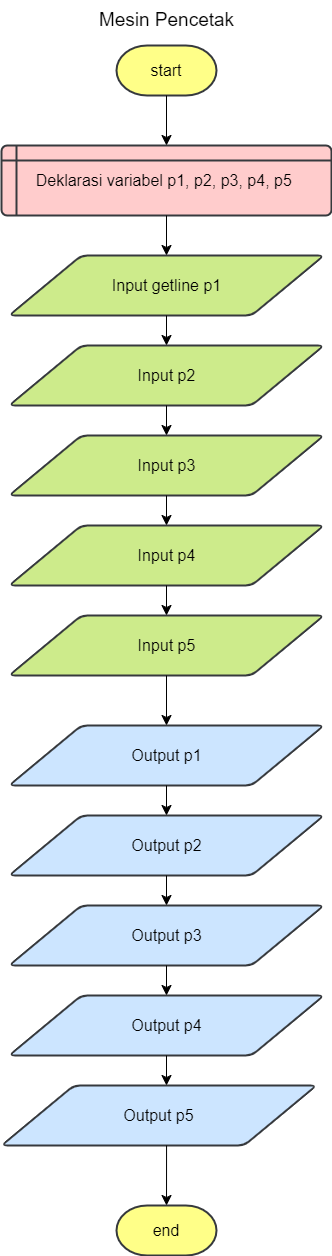

The diagram above was exported from draw.io. Its source (the exported page's mxGraphModel, read from the mxfile embedded in the PNG):
<mxGraphModel dx="752" dy="449" grid="1" gridSize="10" guides="1" tooltips="1" connect="1" arrows="1" fold="1" page="1" pageScale="1" pageWidth="827" pageHeight="1169" math="0" shadow="0">
  <root>
    <mxCell id="0" />
    <mxCell id="1" parent="0" />
    <mxCell id="tHpZMIpis63Ey1zI9HfL-1" value="start" style="strokeWidth=2;html=1;shape=mxgraph.flowchart.terminator;whiteSpace=wrap;fontSize=16;fillColor=#ffff88;strokeColor=#36393d;" vertex="1" parent="1">
      <mxGeometry x="270" y="80" width="100" height="50" as="geometry" />
    </mxCell>
    <mxCell id="tHpZMIpis63Ey1zI9HfL-2" value="end" style="strokeWidth=2;html=1;shape=mxgraph.flowchart.terminator;whiteSpace=wrap;fontSize=16;fillColor=#ffff88;strokeColor=#36393d;" vertex="1" parent="1">
      <mxGeometry x="270" y="1240" width="100" height="50" as="geometry" />
    </mxCell>
    <mxCell id="tHpZMIpis63Ey1zI9HfL-3" value="Deklarasi variabel p1, p2, p3, p4, p5&amp;nbsp;" style="shape=internalStorage;whiteSpace=wrap;html=1;dx=15;dy=15;rounded=1;arcSize=8;strokeWidth=2;fontSize=16;fillColor=#ffcccc;strokeColor=#36393d;" vertex="1" parent="1">
      <mxGeometry x="155" y="180" width="330" height="70" as="geometry" />
    </mxCell>
    <mxCell id="tHpZMIpis63Ey1zI9HfL-4" value="Mesin Pencetak" style="text;html=1;align=center;verticalAlign=middle;resizable=0;points=[];autosize=1;strokeColor=none;fillColor=none;fontSize=19;" vertex="1" parent="1">
      <mxGeometry x="240" y="35" width="160" height="40" as="geometry" />
    </mxCell>
    <mxCell id="tHpZMIpis63Ey1zI9HfL-5" value="Input getline p1" style="shape=parallelogram;html=1;strokeWidth=2;perimeter=parallelogramPerimeter;whiteSpace=wrap;rounded=1;arcSize=12;size=0.23;fontSize=16;fillColor=#cdeb8b;strokeColor=#36393d;" vertex="1" parent="1">
      <mxGeometry x="162.5" y="290" width="315" height="60" as="geometry" />
    </mxCell>
    <mxCell id="tHpZMIpis63Ey1zI9HfL-6" value="Input p2" style="shape=parallelogram;html=1;strokeWidth=2;perimeter=parallelogramPerimeter;whiteSpace=wrap;rounded=1;arcSize=12;size=0.23;fontSize=16;fillColor=#cdeb8b;strokeColor=#36393d;" vertex="1" parent="1">
      <mxGeometry x="162.5" y="380" width="315" height="60" as="geometry" />
    </mxCell>
    <mxCell id="tHpZMIpis63Ey1zI9HfL-7" value="Input p3" style="shape=parallelogram;html=1;strokeWidth=2;perimeter=parallelogramPerimeter;whiteSpace=wrap;rounded=1;arcSize=12;size=0.23;fontSize=16;fillColor=#cdeb8b;strokeColor=#36393d;" vertex="1" parent="1">
      <mxGeometry x="162.5" y="470" width="315" height="60" as="geometry" />
    </mxCell>
    <mxCell id="tHpZMIpis63Ey1zI9HfL-8" value="Input p4" style="shape=parallelogram;html=1;strokeWidth=2;perimeter=parallelogramPerimeter;whiteSpace=wrap;rounded=1;arcSize=12;size=0.23;fontSize=16;fillColor=#cdeb8b;strokeColor=#36393d;" vertex="1" parent="1">
      <mxGeometry x="162.5" y="560" width="315" height="60" as="geometry" />
    </mxCell>
    <mxCell id="tHpZMIpis63Ey1zI9HfL-9" value="Input p5" style="shape=parallelogram;html=1;strokeWidth=2;perimeter=parallelogramPerimeter;whiteSpace=wrap;rounded=1;arcSize=12;size=0.23;fontSize=16;fillColor=#cdeb8b;strokeColor=#36393d;" vertex="1" parent="1">
      <mxGeometry x="162.5" y="650" width="315" height="60" as="geometry" />
    </mxCell>
    <mxCell id="tHpZMIpis63Ey1zI9HfL-11" value="Output p1" style="shape=parallelogram;html=1;strokeWidth=2;perimeter=parallelogramPerimeter;whiteSpace=wrap;rounded=1;arcSize=12;size=0.23;fontSize=16;fillColor=#cce5ff;strokeColor=#36393d;" vertex="1" parent="1">
      <mxGeometry x="162.5" y="760" width="315" height="60" as="geometry" />
    </mxCell>
    <mxCell id="tHpZMIpis63Ey1zI9HfL-12" value="Output p2" style="shape=parallelogram;html=1;strokeWidth=2;perimeter=parallelogramPerimeter;whiteSpace=wrap;rounded=1;arcSize=12;size=0.23;fontSize=16;fillColor=#cce5ff;strokeColor=#36393d;" vertex="1" parent="1">
      <mxGeometry x="162.5" y="850" width="315" height="60" as="geometry" />
    </mxCell>
    <mxCell id="tHpZMIpis63Ey1zI9HfL-13" value="Output p3" style="shape=parallelogram;html=1;strokeWidth=2;perimeter=parallelogramPerimeter;whiteSpace=wrap;rounded=1;arcSize=12;size=0.23;fontSize=16;fillColor=#cce5ff;strokeColor=#36393d;" vertex="1" parent="1">
      <mxGeometry x="162.5" y="940" width="315" height="60" as="geometry" />
    </mxCell>
    <mxCell id="tHpZMIpis63Ey1zI9HfL-14" value="Output p4" style="shape=parallelogram;html=1;strokeWidth=2;perimeter=parallelogramPerimeter;whiteSpace=wrap;rounded=1;arcSize=12;size=0.23;fontSize=16;fillColor=#cce5ff;strokeColor=#36393d;" vertex="1" parent="1">
      <mxGeometry x="162.5" y="1030" width="315" height="60" as="geometry" />
    </mxCell>
    <mxCell id="tHpZMIpis63Ey1zI9HfL-15" value="Output p5" style="shape=parallelogram;html=1;strokeWidth=2;perimeter=parallelogramPerimeter;whiteSpace=wrap;rounded=1;arcSize=12;size=0.23;fontSize=16;fillColor=#cce5ff;strokeColor=#36393d;" vertex="1" parent="1">
      <mxGeometry x="155" y="1120" width="315" height="60" as="geometry" />
    </mxCell>
    <mxCell id="tHpZMIpis63Ey1zI9HfL-16" value="" style="endArrow=classic;html=1;rounded=0;fontSize=12;startSize=8;endSize=8;curved=1;exitX=0.5;exitY=1;exitDx=0;exitDy=0;exitPerimeter=0;entryX=0.5;entryY=0;entryDx=0;entryDy=0;" edge="1" parent="1" source="tHpZMIpis63Ey1zI9HfL-1" target="tHpZMIpis63Ey1zI9HfL-3">
      <mxGeometry width="50" height="50" relative="1" as="geometry">
        <mxPoint x="330" y="260" as="sourcePoint" />
        <mxPoint x="380" y="210" as="targetPoint" />
      </mxGeometry>
    </mxCell>
    <mxCell id="tHpZMIpis63Ey1zI9HfL-17" value="" style="endArrow=classic;html=1;rounded=0;fontSize=12;startSize=8;endSize=8;curved=1;exitX=0.5;exitY=1;exitDx=0;exitDy=0;" edge="1" parent="1" source="tHpZMIpis63Ey1zI9HfL-3" target="tHpZMIpis63Ey1zI9HfL-5">
      <mxGeometry width="50" height="50" relative="1" as="geometry">
        <mxPoint x="330" y="260" as="sourcePoint" />
        <mxPoint x="380" y="210" as="targetPoint" />
      </mxGeometry>
    </mxCell>
    <mxCell id="tHpZMIpis63Ey1zI9HfL-18" value="" style="endArrow=classic;html=1;rounded=0;fontSize=12;startSize=8;endSize=8;curved=1;exitX=0.5;exitY=1;exitDx=0;exitDy=0;entryX=0.5;entryY=0;entryDx=0;entryDy=0;" edge="1" parent="1" source="tHpZMIpis63Ey1zI9HfL-5" target="tHpZMIpis63Ey1zI9HfL-6">
      <mxGeometry width="50" height="50" relative="1" as="geometry">
        <mxPoint x="330" y="260" as="sourcePoint" />
        <mxPoint x="380" y="210" as="targetPoint" />
      </mxGeometry>
    </mxCell>
    <mxCell id="tHpZMIpis63Ey1zI9HfL-19" value="" style="endArrow=classic;html=1;rounded=0;fontSize=12;startSize=8;endSize=8;curved=1;exitX=0.5;exitY=1;exitDx=0;exitDy=0;" edge="1" parent="1" source="tHpZMIpis63Ey1zI9HfL-6" target="tHpZMIpis63Ey1zI9HfL-7">
      <mxGeometry width="50" height="50" relative="1" as="geometry">
        <mxPoint x="330" y="560" as="sourcePoint" />
        <mxPoint x="380" y="510" as="targetPoint" />
      </mxGeometry>
    </mxCell>
    <mxCell id="tHpZMIpis63Ey1zI9HfL-20" value="" style="endArrow=classic;html=1;rounded=0;fontSize=12;startSize=8;endSize=8;curved=1;exitX=0.5;exitY=1;exitDx=0;exitDy=0;entryX=0.5;entryY=0;entryDx=0;entryDy=0;" edge="1" parent="1" source="tHpZMIpis63Ey1zI9HfL-7" target="tHpZMIpis63Ey1zI9HfL-8">
      <mxGeometry width="50" height="50" relative="1" as="geometry">
        <mxPoint x="330" y="560" as="sourcePoint" />
        <mxPoint x="380" y="510" as="targetPoint" />
      </mxGeometry>
    </mxCell>
    <mxCell id="tHpZMIpis63Ey1zI9HfL-23" value="" style="endArrow=classic;html=1;rounded=0;fontSize=12;startSize=8;endSize=8;curved=1;exitX=0.5;exitY=1;exitDx=0;exitDy=0;" edge="1" parent="1" source="tHpZMIpis63Ey1zI9HfL-8" target="tHpZMIpis63Ey1zI9HfL-9">
      <mxGeometry width="50" height="50" relative="1" as="geometry">
        <mxPoint x="330" y="590" as="sourcePoint" />
        <mxPoint x="380" y="540" as="targetPoint" />
      </mxGeometry>
    </mxCell>
    <mxCell id="tHpZMIpis63Ey1zI9HfL-24" value="" style="endArrow=classic;html=1;rounded=0;fontSize=12;startSize=8;endSize=8;curved=1;exitX=0.5;exitY=1;exitDx=0;exitDy=0;entryX=0.5;entryY=0;entryDx=0;entryDy=0;" edge="1" parent="1" source="tHpZMIpis63Ey1zI9HfL-9" target="tHpZMIpis63Ey1zI9HfL-11">
      <mxGeometry width="50" height="50" relative="1" as="geometry">
        <mxPoint x="330" y="590" as="sourcePoint" />
        <mxPoint x="380" y="540" as="targetPoint" />
      </mxGeometry>
    </mxCell>
    <mxCell id="tHpZMIpis63Ey1zI9HfL-25" value="" style="endArrow=classic;html=1;rounded=0;fontSize=12;startSize=8;endSize=8;curved=1;exitX=0.5;exitY=1;exitDx=0;exitDy=0;" edge="1" parent="1" source="tHpZMIpis63Ey1zI9HfL-11" target="tHpZMIpis63Ey1zI9HfL-12">
      <mxGeometry width="50" height="50" relative="1" as="geometry">
        <mxPoint x="330" y="970" as="sourcePoint" />
        <mxPoint x="380" y="920" as="targetPoint" />
      </mxGeometry>
    </mxCell>
    <mxCell id="tHpZMIpis63Ey1zI9HfL-26" value="" style="endArrow=classic;html=1;rounded=0;fontSize=12;startSize=8;endSize=8;curved=1;exitX=0.5;exitY=1;exitDx=0;exitDy=0;entryX=0.5;entryY=0;entryDx=0;entryDy=0;" edge="1" parent="1" source="tHpZMIpis63Ey1zI9HfL-12" target="tHpZMIpis63Ey1zI9HfL-13">
      <mxGeometry width="50" height="50" relative="1" as="geometry">
        <mxPoint x="330" y="970" as="sourcePoint" />
        <mxPoint x="380" y="920" as="targetPoint" />
      </mxGeometry>
    </mxCell>
    <mxCell id="tHpZMIpis63Ey1zI9HfL-27" value="" style="endArrow=classic;html=1;rounded=0;fontSize=12;startSize=8;endSize=8;curved=1;exitX=0.5;exitY=1;exitDx=0;exitDy=0;" edge="1" parent="1" source="tHpZMIpis63Ey1zI9HfL-13" target="tHpZMIpis63Ey1zI9HfL-14">
      <mxGeometry width="50" height="50" relative="1" as="geometry">
        <mxPoint x="330" y="970" as="sourcePoint" />
        <mxPoint x="380" y="920" as="targetPoint" />
      </mxGeometry>
    </mxCell>
    <mxCell id="tHpZMIpis63Ey1zI9HfL-28" value="" style="endArrow=classic;html=1;rounded=0;fontSize=12;startSize=8;endSize=8;curved=1;exitX=0.5;exitY=1;exitDx=0;exitDy=0;" edge="1" parent="1" source="tHpZMIpis63Ey1zI9HfL-14">
      <mxGeometry width="50" height="50" relative="1" as="geometry">
        <mxPoint x="330" y="970" as="sourcePoint" />
        <mxPoint x="320" y="1120" as="targetPoint" />
      </mxGeometry>
    </mxCell>
    <mxCell id="tHpZMIpis63Ey1zI9HfL-29" value="" style="endArrow=classic;html=1;rounded=0;fontSize=12;startSize=8;endSize=8;curved=1;exitX=0.524;exitY=1;exitDx=0;exitDy=0;exitPerimeter=0;" edge="1" parent="1" source="tHpZMIpis63Ey1zI9HfL-15" target="tHpZMIpis63Ey1zI9HfL-2">
      <mxGeometry width="50" height="50" relative="1" as="geometry">
        <mxPoint x="320" y="1190" as="sourcePoint" />
        <mxPoint x="380" y="1080" as="targetPoint" />
      </mxGeometry>
    </mxCell>
  </root>
</mxGraphModel>